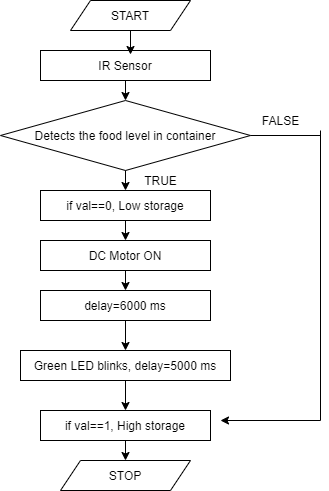

The diagram above was exported from draw.io. Its source (the exported page's mxGraphModel, read from the mxfile embedded in the PNG):
<mxGraphModel dx="1117" dy="624" grid="1" gridSize="10" guides="1" tooltips="1" connect="1" arrows="1" fold="1" page="1" pageScale="1" pageWidth="827" pageHeight="1169" math="0" shadow="0">
  <root>
    <mxCell id="0" />
    <mxCell id="1" parent="0" />
    <mxCell id="YRa_eRjctf4zpsyXtv4B-1" value="START" style="shape=parallelogram;perimeter=parallelogramPerimeter;whiteSpace=wrap;html=1;fixedSize=1;" vertex="1" parent="1">
      <mxGeometry x="330" y="10" width="120" height="30" as="geometry" />
    </mxCell>
    <mxCell id="YRa_eRjctf4zpsyXtv4B-2" value="IR Sensor" style="rounded=0;whiteSpace=wrap;html=1;" vertex="1" parent="1">
      <mxGeometry x="300" y="60" width="170" height="30" as="geometry" />
    </mxCell>
    <mxCell id="YRa_eRjctf4zpsyXtv4B-3" value="Detects the food level in container" style="rhombus;whiteSpace=wrap;html=1;" vertex="1" parent="1">
      <mxGeometry x="260" y="110" width="250" height="70" as="geometry" />
    </mxCell>
    <mxCell id="YRa_eRjctf4zpsyXtv4B-4" value="if val==0, Low storage" style="rounded=0;whiteSpace=wrap;html=1;" vertex="1" parent="1">
      <mxGeometry x="300" y="200" width="170" height="30" as="geometry" />
    </mxCell>
    <mxCell id="YRa_eRjctf4zpsyXtv4B-5" value="DC Motor ON" style="rounded=0;whiteSpace=wrap;html=1;" vertex="1" parent="1">
      <mxGeometry x="300" y="250" width="170" height="30" as="geometry" />
    </mxCell>
    <mxCell id="YRa_eRjctf4zpsyXtv4B-6" value="delay=6000 ms" style="rounded=0;whiteSpace=wrap;html=1;" vertex="1" parent="1">
      <mxGeometry x="300" y="300" width="170" height="30" as="geometry" />
    </mxCell>
    <mxCell id="YRa_eRjctf4zpsyXtv4B-7" value="Green LED blinks, delay=5000 ms" style="rounded=0;whiteSpace=wrap;html=1;" vertex="1" parent="1">
      <mxGeometry x="280" y="360" width="210" height="30" as="geometry" />
    </mxCell>
    <mxCell id="YRa_eRjctf4zpsyXtv4B-8" value="if val==1, High storage" style="rounded=0;whiteSpace=wrap;html=1;" vertex="1" parent="1">
      <mxGeometry x="300" y="420" width="170" height="30" as="geometry" />
    </mxCell>
    <mxCell id="YRa_eRjctf4zpsyXtv4B-9" value="STOP" style="shape=parallelogram;perimeter=parallelogramPerimeter;whiteSpace=wrap;html=1;fixedSize=1;" vertex="1" parent="1">
      <mxGeometry x="320" y="470" width="130" height="30" as="geometry" />
    </mxCell>
    <mxCell id="YRa_eRjctf4zpsyXtv4B-10" value="" style="endArrow=classic;html=1;exitX=0.5;exitY=1;exitDx=0;exitDy=0;" edge="1" parent="1" source="YRa_eRjctf4zpsyXtv4B-1">
      <mxGeometry width="50" height="50" relative="1" as="geometry">
        <mxPoint x="380" y="190" as="sourcePoint" />
        <mxPoint x="390" y="64" as="targetPoint" />
      </mxGeometry>
    </mxCell>
    <mxCell id="YRa_eRjctf4zpsyXtv4B-11" value="" style="endArrow=classic;html=1;exitX=0.5;exitY=1;exitDx=0;exitDy=0;" edge="1" parent="1" source="YRa_eRjctf4zpsyXtv4B-2" target="YRa_eRjctf4zpsyXtv4B-3">
      <mxGeometry width="50" height="50" relative="1" as="geometry">
        <mxPoint x="220" y="97" as="sourcePoint" />
        <mxPoint x="430" y="140" as="targetPoint" />
      </mxGeometry>
    </mxCell>
    <mxCell id="YRa_eRjctf4zpsyXtv4B-12" value="" style="endArrow=none;html=1;exitX=1;exitY=0.5;exitDx=0;exitDy=0;" edge="1" parent="1" source="YRa_eRjctf4zpsyXtv4B-3">
      <mxGeometry width="50" height="50" relative="1" as="geometry">
        <mxPoint x="380" y="270" as="sourcePoint" />
        <mxPoint x="580" y="145" as="targetPoint" />
      </mxGeometry>
    </mxCell>
    <mxCell id="YRa_eRjctf4zpsyXtv4B-13" value="" style="endArrow=none;html=1;" edge="1" parent="1">
      <mxGeometry width="50" height="50" relative="1" as="geometry">
        <mxPoint x="580" y="430" as="sourcePoint" />
        <mxPoint x="580" y="140" as="targetPoint" />
      </mxGeometry>
    </mxCell>
    <mxCell id="YRa_eRjctf4zpsyXtv4B-14" value="" style="endArrow=classic;html=1;" edge="1" parent="1">
      <mxGeometry width="50" height="50" relative="1" as="geometry">
        <mxPoint x="580" y="430" as="sourcePoint" />
        <mxPoint x="480" y="430" as="targetPoint" />
      </mxGeometry>
    </mxCell>
    <mxCell id="YRa_eRjctf4zpsyXtv4B-16" value="" style="endArrow=classic;html=1;exitX=0.5;exitY=1;exitDx=0;exitDy=0;entryX=0.5;entryY=0;entryDx=0;entryDy=0;" edge="1" parent="1" source="YRa_eRjctf4zpsyXtv4B-3" target="YRa_eRjctf4zpsyXtv4B-4">
      <mxGeometry width="50" height="50" relative="1" as="geometry">
        <mxPoint x="380" y="270" as="sourcePoint" />
        <mxPoint x="430" y="220" as="targetPoint" />
      </mxGeometry>
    </mxCell>
    <mxCell id="YRa_eRjctf4zpsyXtv4B-17" value="FALSE" style="text;html=1;align=center;verticalAlign=middle;resizable=0;points=[];autosize=1;" vertex="1" parent="1">
      <mxGeometry x="515" y="120" width="50" height="20" as="geometry" />
    </mxCell>
    <mxCell id="YRa_eRjctf4zpsyXtv4B-18" value="TRUE" style="text;html=1;align=center;verticalAlign=middle;resizable=0;points=[];autosize=1;" vertex="1" parent="1">
      <mxGeometry x="395" y="180" width="50" height="20" as="geometry" />
    </mxCell>
    <mxCell id="YRa_eRjctf4zpsyXtv4B-19" value="" style="endArrow=classic;html=1;exitX=0.5;exitY=1;exitDx=0;exitDy=0;" edge="1" parent="1" source="YRa_eRjctf4zpsyXtv4B-4" target="YRa_eRjctf4zpsyXtv4B-5">
      <mxGeometry width="50" height="50" relative="1" as="geometry">
        <mxPoint x="380" y="270" as="sourcePoint" />
        <mxPoint x="430" y="220" as="targetPoint" />
      </mxGeometry>
    </mxCell>
    <mxCell id="YRa_eRjctf4zpsyXtv4B-20" value="" style="endArrow=classic;html=1;exitX=0.5;exitY=1;exitDx=0;exitDy=0;entryX=0.5;entryY=0;entryDx=0;entryDy=0;" edge="1" parent="1" source="YRa_eRjctf4zpsyXtv4B-5" target="YRa_eRjctf4zpsyXtv4B-6">
      <mxGeometry width="50" height="50" relative="1" as="geometry">
        <mxPoint x="380" y="270" as="sourcePoint" />
        <mxPoint x="430" y="220" as="targetPoint" />
      </mxGeometry>
    </mxCell>
    <mxCell id="YRa_eRjctf4zpsyXtv4B-21" value="" style="endArrow=classic;html=1;exitX=0.5;exitY=1;exitDx=0;exitDy=0;" edge="1" parent="1" source="YRa_eRjctf4zpsyXtv4B-6" target="YRa_eRjctf4zpsyXtv4B-7">
      <mxGeometry width="50" height="50" relative="1" as="geometry">
        <mxPoint x="380" y="350" as="sourcePoint" />
        <mxPoint x="430" y="300" as="targetPoint" />
      </mxGeometry>
    </mxCell>
    <mxCell id="YRa_eRjctf4zpsyXtv4B-22" value="" style="endArrow=classic;html=1;exitX=0.5;exitY=1;exitDx=0;exitDy=0;entryX=0.5;entryY=0;entryDx=0;entryDy=0;" edge="1" parent="1" source="YRa_eRjctf4zpsyXtv4B-7" target="YRa_eRjctf4zpsyXtv4B-8">
      <mxGeometry width="50" height="50" relative="1" as="geometry">
        <mxPoint x="380" y="350" as="sourcePoint" />
        <mxPoint x="430" y="300" as="targetPoint" />
      </mxGeometry>
    </mxCell>
    <mxCell id="YRa_eRjctf4zpsyXtv4B-23" value="" style="endArrow=classic;html=1;exitX=0.5;exitY=1;exitDx=0;exitDy=0;entryX=0.5;entryY=0;entryDx=0;entryDy=0;" edge="1" parent="1" source="YRa_eRjctf4zpsyXtv4B-8" target="YRa_eRjctf4zpsyXtv4B-9">
      <mxGeometry width="50" height="50" relative="1" as="geometry">
        <mxPoint x="380" y="350" as="sourcePoint" />
        <mxPoint x="430" y="300" as="targetPoint" />
      </mxGeometry>
    </mxCell>
  </root>
</mxGraphModel>